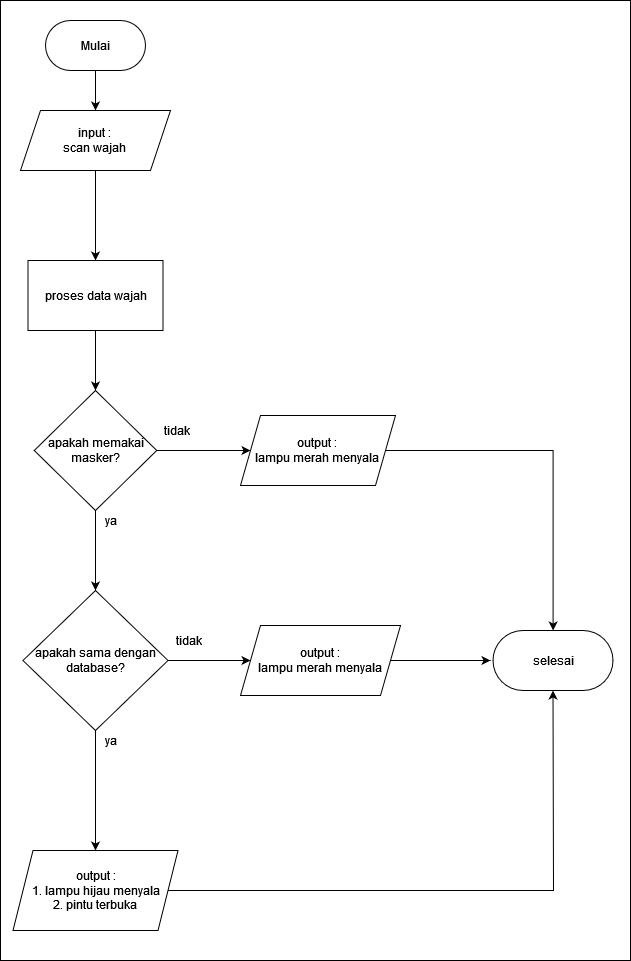

The diagram above was exported from draw.io. Its source (the exported page's mxGraphModel, read from the mxfile embedded in the PNG):
<mxGraphModel dx="1736" dy="920" grid="1" gridSize="10" guides="1" tooltips="1" connect="1" arrows="1" fold="1" page="1" pageScale="1" pageWidth="850" pageHeight="1100" math="0" shadow="0">
  <root>
    <mxCell id="0" />
    <mxCell id="1" parent="0" />
    <mxCell id="GGmMj6iyzSwKyWoEelDe-1" value="" style="rounded=0;whiteSpace=wrap;html=1;" vertex="1" parent="1">
      <mxGeometry x="130" y="60" width="630" height="960" as="geometry" />
    </mxCell>
    <mxCell id="HG3mwvZ6tWZtVFunkLje-3" value="" style="edgeStyle=orthogonalEdgeStyle;rounded=0;orthogonalLoop=1;jettySize=auto;html=1;fontSize=12;" parent="1" source="HG3mwvZ6tWZtVFunkLje-1" target="HG3mwvZ6tWZtVFunkLje-2" edge="1">
      <mxGeometry relative="1" as="geometry" />
    </mxCell>
    <mxCell id="HG3mwvZ6tWZtVFunkLje-1" value="&lt;font style=&quot;font-size: 12px&quot;&gt;Mulai&lt;/font&gt;" style="rounded=1;whiteSpace=wrap;html=1;arcSize=50;" parent="1" vertex="1">
      <mxGeometry x="175" y="80" width="100" height="50" as="geometry" />
    </mxCell>
    <mxCell id="HG3mwvZ6tWZtVFunkLje-6" value="" style="edgeStyle=orthogonalEdgeStyle;rounded=0;orthogonalLoop=1;jettySize=auto;html=1;fontSize=12;" parent="1" source="HG3mwvZ6tWZtVFunkLje-2" target="HG3mwvZ6tWZtVFunkLje-5" edge="1">
      <mxGeometry relative="1" as="geometry" />
    </mxCell>
    <mxCell id="HG3mwvZ6tWZtVFunkLje-2" value="&lt;div&gt;input :&lt;br&gt;&lt;/div&gt;&lt;div&gt;scan wajah&lt;br&gt;&lt;/div&gt;" style="shape=parallelogram;perimeter=parallelogramPerimeter;whiteSpace=wrap;html=1;fixedSize=1;fontSize=12;" parent="1" vertex="1">
      <mxGeometry x="150" y="170" width="150" height="60" as="geometry" />
    </mxCell>
    <mxCell id="HG3mwvZ6tWZtVFunkLje-8" value="" style="edgeStyle=orthogonalEdgeStyle;rounded=0;orthogonalLoop=1;jettySize=auto;html=1;fontSize=12;" parent="1" source="HG3mwvZ6tWZtVFunkLje-5" target="HG3mwvZ6tWZtVFunkLje-7" edge="1">
      <mxGeometry relative="1" as="geometry" />
    </mxCell>
    <mxCell id="HG3mwvZ6tWZtVFunkLje-5" value="proses data wajah" style="whiteSpace=wrap;html=1;" parent="1" vertex="1">
      <mxGeometry x="157.5" y="320" width="135" height="70" as="geometry" />
    </mxCell>
    <mxCell id="HG3mwvZ6tWZtVFunkLje-10" value="" style="edgeStyle=orthogonalEdgeStyle;rounded=0;orthogonalLoop=1;jettySize=auto;html=1;fontSize=12;" parent="1" source="HG3mwvZ6tWZtVFunkLje-7" target="HG3mwvZ6tWZtVFunkLje-9" edge="1">
      <mxGeometry relative="1" as="geometry" />
    </mxCell>
    <mxCell id="HG3mwvZ6tWZtVFunkLje-21" value="" style="edgeStyle=orthogonalEdgeStyle;rounded=0;orthogonalLoop=1;jettySize=auto;html=1;fontSize=12;" parent="1" source="HG3mwvZ6tWZtVFunkLje-7" target="HG3mwvZ6tWZtVFunkLje-20" edge="1">
      <mxGeometry relative="1" as="geometry" />
    </mxCell>
    <mxCell id="HG3mwvZ6tWZtVFunkLje-7" value="apakah memakai masker?" style="rhombus;whiteSpace=wrap;html=1;" parent="1" vertex="1">
      <mxGeometry x="163.75" y="450" width="122.5" height="120" as="geometry" />
    </mxCell>
    <mxCell id="HG3mwvZ6tWZtVFunkLje-18" value="" style="edgeStyle=orthogonalEdgeStyle;rounded=0;orthogonalLoop=1;jettySize=auto;html=1;fontSize=12;" parent="1" source="HG3mwvZ6tWZtVFunkLje-9" target="HG3mwvZ6tWZtVFunkLje-17" edge="1">
      <mxGeometry relative="1" as="geometry" />
    </mxCell>
    <mxCell id="HG3mwvZ6tWZtVFunkLje-9" value="&lt;div&gt;output :&lt;/div&gt;&lt;div&gt;lampu merah menyala&lt;br&gt;&lt;/div&gt;" style="shape=parallelogram;perimeter=parallelogramPerimeter;whiteSpace=wrap;html=1;fixedSize=1;" parent="1" vertex="1">
      <mxGeometry x="370" y="475" width="155" height="70" as="geometry" />
    </mxCell>
    <mxCell id="HG3mwvZ6tWZtVFunkLje-17" value="selesai" style="whiteSpace=wrap;html=1;rounded=1;arcSize=50;" parent="1" vertex="1">
      <mxGeometry x="622.5" y="690" width="120" height="60" as="geometry" />
    </mxCell>
    <mxCell id="HG3mwvZ6tWZtVFunkLje-19" value="tidak" style="text;html=1;align=center;verticalAlign=middle;resizable=0;points=[];autosize=1;strokeColor=none;fillColor=none;fontSize=12;" parent="1" vertex="1">
      <mxGeometry x="286.25" y="480" width="40" height="20" as="geometry" />
    </mxCell>
    <mxCell id="HG3mwvZ6tWZtVFunkLje-23" value="" style="edgeStyle=orthogonalEdgeStyle;rounded=0;orthogonalLoop=1;jettySize=auto;html=1;fontSize=12;" parent="1" source="HG3mwvZ6tWZtVFunkLje-20" target="HG3mwvZ6tWZtVFunkLje-22" edge="1">
      <mxGeometry relative="1" as="geometry" />
    </mxCell>
    <mxCell id="HG3mwvZ6tWZtVFunkLje-30" value="" style="edgeStyle=orthogonalEdgeStyle;rounded=0;orthogonalLoop=1;jettySize=auto;html=1;fontSize=12;" parent="1" source="HG3mwvZ6tWZtVFunkLje-20" target="HG3mwvZ6tWZtVFunkLje-29" edge="1">
      <mxGeometry relative="1" as="geometry" />
    </mxCell>
    <mxCell id="HG3mwvZ6tWZtVFunkLje-20" value="apakah sama dengan database?" style="rhombus;whiteSpace=wrap;html=1;" parent="1" vertex="1">
      <mxGeometry x="152.5" y="650" width="145" height="140" as="geometry" />
    </mxCell>
    <mxCell id="HG3mwvZ6tWZtVFunkLje-22" value="&lt;div&gt;output :&lt;/div&gt;&lt;div&gt;lampu merah menyala&lt;br&gt;&lt;/div&gt;" style="shape=parallelogram;perimeter=parallelogramPerimeter;whiteSpace=wrap;html=1;fixedSize=1;" parent="1" vertex="1">
      <mxGeometry x="370" y="685" width="160" height="70" as="geometry" />
    </mxCell>
    <mxCell id="HG3mwvZ6tWZtVFunkLje-28" value="" style="endArrow=classic;html=1;rounded=0;fontSize=12;" parent="1" source="HG3mwvZ6tWZtVFunkLje-22" edge="1">
      <mxGeometry width="50" height="50" relative="1" as="geometry">
        <mxPoint x="530" y="660" as="sourcePoint" />
        <mxPoint x="620" y="720" as="targetPoint" />
      </mxGeometry>
    </mxCell>
    <mxCell id="HG3mwvZ6tWZtVFunkLje-29" value="&lt;div&gt;output :&lt;/div&gt;&lt;div&gt;1. lampu hijau menyala&lt;/div&gt;&lt;div&gt;2. pintu terbuka&lt;br&gt;&lt;/div&gt;" style="shape=parallelogram;perimeter=parallelogramPerimeter;whiteSpace=wrap;html=1;fixedSize=1;" parent="1" vertex="1">
      <mxGeometry x="142.5" y="910" width="165" height="80" as="geometry" />
    </mxCell>
    <mxCell id="HG3mwvZ6tWZtVFunkLje-31" value="" style="endArrow=classic;html=1;rounded=0;fontSize=12;entryX=0.5;entryY=1;entryDx=0;entryDy=0;" parent="1" source="HG3mwvZ6tWZtVFunkLje-29" target="HG3mwvZ6tWZtVFunkLje-17" edge="1">
      <mxGeometry width="50" height="50" relative="1" as="geometry">
        <mxPoint x="260" y="890" as="sourcePoint" />
        <mxPoint x="310" y="840" as="targetPoint" />
        <Array as="points">
          <mxPoint x="683" y="950" />
        </Array>
      </mxGeometry>
    </mxCell>
    <mxCell id="HG3mwvZ6tWZtVFunkLje-32" value="ya" style="text;html=1;align=center;verticalAlign=middle;resizable=0;points=[];autosize=1;strokeColor=none;fillColor=none;fontSize=12;" parent="1" vertex="1">
      <mxGeometry x="225" y="570" width="30" height="20" as="geometry" />
    </mxCell>
    <mxCell id="HG3mwvZ6tWZtVFunkLje-33" value="tidak" style="text;html=1;align=center;verticalAlign=middle;resizable=0;points=[];autosize=1;strokeColor=none;fillColor=none;fontSize=12;" parent="1" vertex="1">
      <mxGeometry x="297.5" y="690" width="40" height="20" as="geometry" />
    </mxCell>
    <mxCell id="HG3mwvZ6tWZtVFunkLje-34" value="ya" style="text;html=1;align=center;verticalAlign=middle;resizable=0;points=[];autosize=1;strokeColor=none;fillColor=none;fontSize=12;" parent="1" vertex="1">
      <mxGeometry x="225" y="790" width="30" height="20" as="geometry" />
    </mxCell>
  </root>
</mxGraphModel>